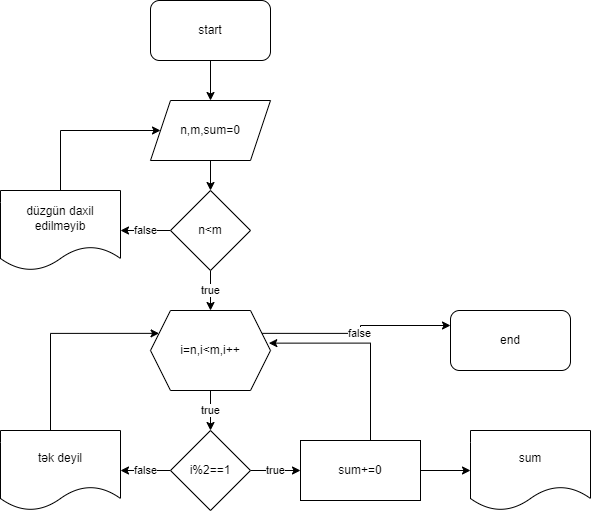

The diagram above was exported from draw.io. Its source (the exported page's mxGraphModel, read from the mxfile embedded in the PNG):
<mxGraphModel dx="781" dy="468" grid="1" gridSize="10" guides="1" tooltips="1" connect="1" arrows="1" fold="1" page="1" pageScale="1" pageWidth="850" pageHeight="1100" math="0" shadow="0">
  <root>
    <mxCell id="0" />
    <mxCell id="1" parent="0" />
    <mxCell id="cD3R5DiTye-GNzIbPTc_-3" style="edgeStyle=orthogonalEdgeStyle;rounded=0;orthogonalLoop=1;jettySize=auto;html=1;exitX=0.5;exitY=1;exitDx=0;exitDy=0;entryX=0.5;entryY=0;entryDx=0;entryDy=0;" edge="1" parent="1" source="cD3R5DiTye-GNzIbPTc_-1" target="cD3R5DiTye-GNzIbPTc_-2">
      <mxGeometry relative="1" as="geometry" />
    </mxCell>
    <mxCell id="cD3R5DiTye-GNzIbPTc_-1" value="start" style="rounded=1;whiteSpace=wrap;html=1;" vertex="1" parent="1">
      <mxGeometry x="290" y="20" width="120" height="60" as="geometry" />
    </mxCell>
    <mxCell id="cD3R5DiTye-GNzIbPTc_-6" style="edgeStyle=orthogonalEdgeStyle;rounded=0;orthogonalLoop=1;jettySize=auto;html=1;exitX=0.5;exitY=1;exitDx=0;exitDy=0;entryX=0.5;entryY=0;entryDx=0;entryDy=0;" edge="1" parent="1" source="cD3R5DiTye-GNzIbPTc_-2" target="cD3R5DiTye-GNzIbPTc_-4">
      <mxGeometry relative="1" as="geometry" />
    </mxCell>
    <mxCell id="cD3R5DiTye-GNzIbPTc_-2" value="n,m,sum=0" style="shape=parallelogram;perimeter=parallelogramPerimeter;whiteSpace=wrap;html=1;fixedSize=1;" vertex="1" parent="1">
      <mxGeometry x="290" y="120" width="120" height="60" as="geometry" />
    </mxCell>
    <mxCell id="cD3R5DiTye-GNzIbPTc_-8" value="true" style="edgeStyle=orthogonalEdgeStyle;rounded=0;orthogonalLoop=1;jettySize=auto;html=1;exitX=0.5;exitY=1;exitDx=0;exitDy=0;" edge="1" parent="1" source="cD3R5DiTye-GNzIbPTc_-4" target="cD3R5DiTye-GNzIbPTc_-7">
      <mxGeometry relative="1" as="geometry" />
    </mxCell>
    <mxCell id="cD3R5DiTye-GNzIbPTc_-12" value="false" style="edgeStyle=orthogonalEdgeStyle;rounded=0;orthogonalLoop=1;jettySize=auto;html=1;exitX=0;exitY=0.5;exitDx=0;exitDy=0;entryX=1;entryY=0.5;entryDx=0;entryDy=0;" edge="1" parent="1" source="cD3R5DiTye-GNzIbPTc_-4" target="cD3R5DiTye-GNzIbPTc_-11">
      <mxGeometry relative="1" as="geometry" />
    </mxCell>
    <mxCell id="cD3R5DiTye-GNzIbPTc_-4" value="n&amp;lt;m" style="rhombus;whiteSpace=wrap;html=1;" vertex="1" parent="1">
      <mxGeometry x="310" y="210" width="80" height="80" as="geometry" />
    </mxCell>
    <mxCell id="cD3R5DiTye-GNzIbPTc_-10" value="true" style="edgeStyle=orthogonalEdgeStyle;rounded=0;orthogonalLoop=1;jettySize=auto;html=1;exitX=0.5;exitY=1;exitDx=0;exitDy=0;" edge="1" parent="1" source="cD3R5DiTye-GNzIbPTc_-7" target="cD3R5DiTye-GNzIbPTc_-9">
      <mxGeometry relative="1" as="geometry" />
    </mxCell>
    <mxCell id="cD3R5DiTye-GNzIbPTc_-24" value="false" style="edgeStyle=orthogonalEdgeStyle;rounded=0;orthogonalLoop=1;jettySize=auto;html=1;exitX=1;exitY=0.25;exitDx=0;exitDy=0;entryX=0;entryY=0.25;entryDx=0;entryDy=0;" edge="1" parent="1" source="cD3R5DiTye-GNzIbPTc_-7" target="cD3R5DiTye-GNzIbPTc_-23">
      <mxGeometry relative="1" as="geometry" />
    </mxCell>
    <mxCell id="cD3R5DiTye-GNzIbPTc_-7" value="i=n,i&amp;lt;m,i++" style="shape=hexagon;perimeter=hexagonPerimeter2;whiteSpace=wrap;html=1;fixedSize=1;" vertex="1" parent="1">
      <mxGeometry x="290" y="330" width="120" height="80" as="geometry" />
    </mxCell>
    <mxCell id="cD3R5DiTye-GNzIbPTc_-17" value="true" style="edgeStyle=orthogonalEdgeStyle;rounded=0;orthogonalLoop=1;jettySize=auto;html=1;exitX=1;exitY=0.5;exitDx=0;exitDy=0;entryX=0;entryY=0.5;entryDx=0;entryDy=0;" edge="1" parent="1" source="cD3R5DiTye-GNzIbPTc_-9" target="cD3R5DiTye-GNzIbPTc_-14">
      <mxGeometry relative="1" as="geometry" />
    </mxCell>
    <mxCell id="cD3R5DiTye-GNzIbPTc_-19" value="false" style="edgeStyle=orthogonalEdgeStyle;rounded=0;orthogonalLoop=1;jettySize=auto;html=1;exitX=0;exitY=0.5;exitDx=0;exitDy=0;" edge="1" parent="1" source="cD3R5DiTye-GNzIbPTc_-9" target="cD3R5DiTye-GNzIbPTc_-18">
      <mxGeometry relative="1" as="geometry" />
    </mxCell>
    <mxCell id="cD3R5DiTye-GNzIbPTc_-9" value="i%2==1" style="rhombus;whiteSpace=wrap;html=1;" vertex="1" parent="1">
      <mxGeometry x="310" y="450" width="80" height="80" as="geometry" />
    </mxCell>
    <mxCell id="cD3R5DiTye-GNzIbPTc_-13" style="edgeStyle=orthogonalEdgeStyle;rounded=0;orthogonalLoop=1;jettySize=auto;html=1;entryX=0;entryY=0.5;entryDx=0;entryDy=0;" edge="1" parent="1" source="cD3R5DiTye-GNzIbPTc_-11" target="cD3R5DiTye-GNzIbPTc_-2">
      <mxGeometry relative="1" as="geometry">
        <mxPoint x="200" y="140" as="targetPoint" />
        <Array as="points">
          <mxPoint x="200" y="150" />
        </Array>
      </mxGeometry>
    </mxCell>
    <mxCell id="cD3R5DiTye-GNzIbPTc_-11" value="düzgün daxil edilməyib" style="shape=document;whiteSpace=wrap;html=1;boundedLbl=1;" vertex="1" parent="1">
      <mxGeometry x="140" y="210" width="120" height="80" as="geometry" />
    </mxCell>
    <mxCell id="cD3R5DiTye-GNzIbPTc_-22" style="edgeStyle=orthogonalEdgeStyle;rounded=0;orthogonalLoop=1;jettySize=auto;html=1;entryX=0.986;entryY=0.408;entryDx=0;entryDy=0;entryPerimeter=0;" edge="1" parent="1" source="cD3R5DiTye-GNzIbPTc_-14" target="cD3R5DiTye-GNzIbPTc_-7">
      <mxGeometry relative="1" as="geometry">
        <Array as="points">
          <mxPoint x="510" y="363" />
        </Array>
      </mxGeometry>
    </mxCell>
    <mxCell id="cD3R5DiTye-GNzIbPTc_-26" style="edgeStyle=orthogonalEdgeStyle;rounded=0;orthogonalLoop=1;jettySize=auto;html=1;exitX=1;exitY=0.5;exitDx=0;exitDy=0;" edge="1" parent="1" source="cD3R5DiTye-GNzIbPTc_-14" target="cD3R5DiTye-GNzIbPTc_-25">
      <mxGeometry relative="1" as="geometry" />
    </mxCell>
    <mxCell id="cD3R5DiTye-GNzIbPTc_-14" value="sum+=0" style="rounded=0;whiteSpace=wrap;html=1;" vertex="1" parent="1">
      <mxGeometry x="440" y="460" width="120" height="60" as="geometry" />
    </mxCell>
    <mxCell id="cD3R5DiTye-GNzIbPTc_-20" style="edgeStyle=orthogonalEdgeStyle;rounded=0;orthogonalLoop=1;jettySize=auto;html=1;entryX=0;entryY=0.25;entryDx=0;entryDy=0;" edge="1" parent="1" source="cD3R5DiTye-GNzIbPTc_-18" target="cD3R5DiTye-GNzIbPTc_-7">
      <mxGeometry relative="1" as="geometry">
        <Array as="points">
          <mxPoint x="190" y="353" />
        </Array>
      </mxGeometry>
    </mxCell>
    <mxCell id="cD3R5DiTye-GNzIbPTc_-18" value="tək deyil" style="shape=document;whiteSpace=wrap;html=1;boundedLbl=1;" vertex="1" parent="1">
      <mxGeometry x="140" y="450" width="120" height="80" as="geometry" />
    </mxCell>
    <mxCell id="cD3R5DiTye-GNzIbPTc_-23" value="end" style="rounded=1;whiteSpace=wrap;html=1;" vertex="1" parent="1">
      <mxGeometry x="590" y="330" width="120" height="60" as="geometry" />
    </mxCell>
    <mxCell id="cD3R5DiTye-GNzIbPTc_-25" value="sum" style="shape=document;whiteSpace=wrap;html=1;boundedLbl=1;" vertex="1" parent="1">
      <mxGeometry x="610" y="450" width="120" height="80" as="geometry" />
    </mxCell>
  </root>
</mxGraphModel>